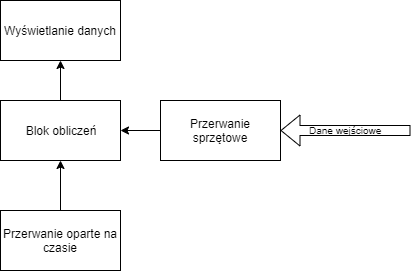

The diagram above was exported from draw.io. Its source (the exported page's mxGraphModel, read from the mxfile embedded in the PNG):
<mxGraphModel dx="854" dy="429" grid="1" gridSize="10" guides="1" tooltips="1" connect="1" arrows="1" fold="1" page="1" pageScale="1" pageWidth="827" pageHeight="1169" math="0" shadow="0">
  <root>
    <mxCell id="0" />
    <mxCell id="1" parent="0" />
    <mxCell id="5cHaWLfOEpWhlhuEh1jH-1" value="Blok obliczeń" style="rounded=0;whiteSpace=wrap;html=1;" vertex="1" parent="1">
      <mxGeometry x="310" y="200" width="120" height="60" as="geometry" />
    </mxCell>
    <mxCell id="5cHaWLfOEpWhlhuEh1jH-2" value="" style="endArrow=classic;html=1;entryX=1;entryY=0.5;entryDx=0;entryDy=0;exitX=0;exitY=0.5;exitDx=0;exitDy=0;" edge="1" parent="1" source="5cHaWLfOEpWhlhuEh1jH-3" target="5cHaWLfOEpWhlhuEh1jH-1">
      <mxGeometry width="50" height="50" relative="1" as="geometry">
        <mxPoint x="570" y="230" as="sourcePoint" />
        <mxPoint x="360" y="280" as="targetPoint" />
      </mxGeometry>
    </mxCell>
    <mxCell id="5cHaWLfOEpWhlhuEh1jH-3" value="Przerwanie sprzętowe" style="rounded=0;whiteSpace=wrap;html=1;" vertex="1" parent="1">
      <mxGeometry x="470" y="200" width="120" height="60" as="geometry" />
    </mxCell>
    <mxCell id="5cHaWLfOEpWhlhuEh1jH-6" value="Dane wejściowe" style="shape=flexArrow;endArrow=classic;html=1;entryX=1;entryY=0.5;entryDx=0;entryDy=0;labelBackgroundColor=none;fontSize=10;" edge="1" parent="1" target="5cHaWLfOEpWhlhuEh1jH-3">
      <mxGeometry width="50" height="50" relative="1" as="geometry">
        <mxPoint x="720" y="230" as="sourcePoint" />
        <mxPoint x="360" y="280" as="targetPoint" />
      </mxGeometry>
    </mxCell>
    <mxCell id="5cHaWLfOEpWhlhuEh1jH-11" value="" style="edgeStyle=orthogonalEdgeStyle;rounded=0;orthogonalLoop=1;jettySize=auto;html=1;labelBackgroundColor=none;fontSize=12;exitX=0.5;exitY=0;exitDx=0;exitDy=0;" edge="1" parent="1" source="5cHaWLfOEpWhlhuEh1jH-1" target="5cHaWLfOEpWhlhuEh1jH-9">
      <mxGeometry relative="1" as="geometry" />
    </mxCell>
    <mxCell id="5cHaWLfOEpWhlhuEh1jH-12" value="" style="edgeStyle=orthogonalEdgeStyle;rounded=0;orthogonalLoop=1;jettySize=auto;html=1;labelBackgroundColor=none;fontSize=12;" edge="1" parent="1" source="5cHaWLfOEpWhlhuEh1jH-8" target="5cHaWLfOEpWhlhuEh1jH-1">
      <mxGeometry relative="1" as="geometry" />
    </mxCell>
    <mxCell id="5cHaWLfOEpWhlhuEh1jH-8" value="Przerwanie oparte na czasie" style="rounded=0;whiteSpace=wrap;html=1;" vertex="1" parent="1">
      <mxGeometry x="310" y="310" width="120" height="60" as="geometry" />
    </mxCell>
    <mxCell id="5cHaWLfOEpWhlhuEh1jH-9" value="Wyświetlanie danych" style="rounded=0;whiteSpace=wrap;html=1;fontSize=12;" vertex="1" parent="1">
      <mxGeometry x="310" y="100" width="120" height="60" as="geometry" />
    </mxCell>
  </root>
</mxGraphModel>